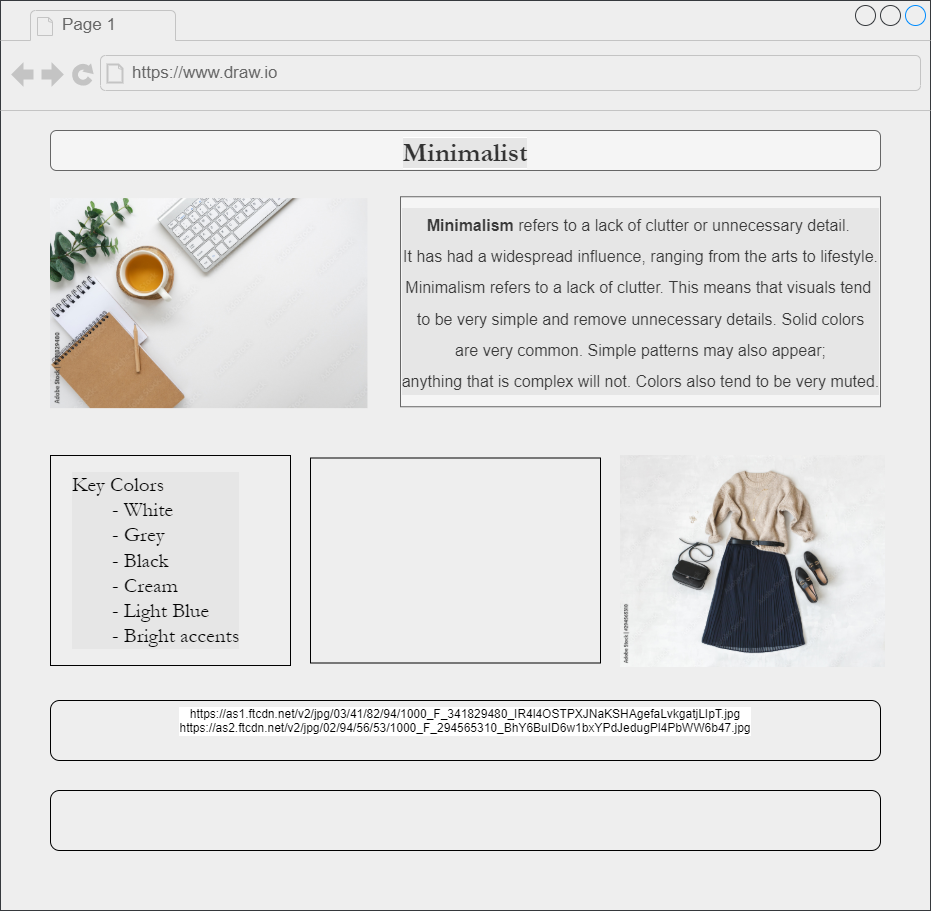

The diagram above was exported from draw.io. Its source (the exported page's mxGraphModel, read from the mxfile embedded in the PNG):
<mxGraphModel dx="462" dy="4093" grid="1" gridSize="10" guides="1" tooltips="1" connect="1" arrows="1" fold="1" page="1" pageScale="1" pageWidth="850" pageHeight="1100" math="0" shadow="0">
  <root>
    <mxCell id="0" />
    <mxCell id="1" parent="0" />
    <UserObject label="" link="https://www.webfx.com/img/palate.png" id="437iuaQeKczY3pyV7ySn-10">
      <mxCell style="strokeWidth=1;shadow=0;dashed=0;align=center;html=1;shape=mxgraph.mockup.containers.browserWindow;rSize=0;strokeColor2=#008cff;strokeColor3=#c4c4c4;mainText=,;recursiveResize=0;labelBackgroundColor=#ffffff;fillColor=#eeeeee;strokeColor=#36393d;" parent="1" vertex="1">
        <mxGeometry x="60" y="-2280" width="930" height="910" as="geometry" />
      </mxCell>
    </UserObject>
    <mxCell id="437iuaQeKczY3pyV7ySn-11" value="Page 1" style="strokeWidth=1;shadow=0;dashed=0;align=center;html=1;shape=mxgraph.mockup.containers.anchor;fontSize=17;fontColor=#666666;align=left;" parent="437iuaQeKczY3pyV7ySn-10" vertex="1">
      <mxGeometry x="60" y="12" width="110" height="26" as="geometry" />
    </mxCell>
    <mxCell id="437iuaQeKczY3pyV7ySn-12" value="https://www.draw.io" style="strokeWidth=1;shadow=0;dashed=0;align=center;html=1;shape=mxgraph.mockup.containers.anchor;rSize=0;fontSize=17;fontColor=#666666;align=left;" parent="437iuaQeKczY3pyV7ySn-10" vertex="1">
      <mxGeometry x="130" y="60" width="250" height="26" as="geometry" />
    </mxCell>
    <mxCell id="437iuaQeKczY3pyV7ySn-14" value="&lt;font style=&quot;font-size: 27px&quot; face=&quot;Garamond&quot;&gt;&lt;b style=&quot;background-color: rgb(230 , 230 , 230)&quot;&gt;Minimalist&lt;/b&gt;&lt;/font&gt;" style="rounded=1;whiteSpace=wrap;html=1;labelBackgroundColor=#ffffff;fillColor=#f5f5f5;verticalAlign=top;fontColor=#333333;strokeColor=#666666;" parent="437iuaQeKczY3pyV7ySn-10" vertex="1">
      <mxGeometry x="50" y="130" width="830" height="40" as="geometry" />
    </mxCell>
    <mxCell id="437iuaQeKczY3pyV7ySn-17" value="" style="rounded=0;whiteSpace=wrap;html=1;labelBackgroundColor=#ffffff;fillColor=#f5f5f5;verticalAlign=top;fontColor=#333333;strokeColor=#666666;" parent="437iuaQeKczY3pyV7ySn-10" vertex="1">
      <mxGeometry x="400" y="196.25" width="480" height="210" as="geometry" />
    </mxCell>
    <mxCell id="437iuaQeKczY3pyV7ySn-19" value="&lt;h3 class=&quot;pi-data-label pi-secondary-font&quot; style=&quot;box-sizing: inherit ; border: 0px ; margin: 0px ; padding: 0px ; vertical-align: baseline ; line-height: 1.5 ; overflow: hidden ; font-family: &amp;#34;rubik&amp;#34; , &amp;#34;helvetica&amp;#34; , &amp;#34;arial&amp;#34; , sans-serif ; overflow-wrap: break-word ; color: rgb(58 , 58 , 58) ; font-size: 17px&quot;&gt;&lt;/h3&gt;&lt;h3&gt;&lt;/h3&gt;&lt;h5&gt;&lt;/h5&gt;&lt;h6 style=&quot;font-size: 15px ; line-height: 1.3&quot;&gt;&lt;p&gt;&lt;/p&gt;&lt;br&gt;&lt;p&gt;&lt;/p&gt;&lt;/h6&gt;" style="rounded=0;whiteSpace=wrap;html=1;labelBackgroundColor=#ffffff;fillColor=none;verticalAlign=top;align=left;" parent="437iuaQeKczY3pyV7ySn-10" vertex="1">
      <mxGeometry x="50" y="455" width="240" height="210" as="geometry" />
    </mxCell>
    <mxCell id="437iuaQeKczY3pyV7ySn-36" value="https://as1.ftcdn.net/v2/jpg/03/41/82/94/1000_F_341829480_IR4l4OSTPXJNaKSHAgefaLvkgatjLIpT.jpg&lt;br&gt;https://as2.ftcdn.net/v2/jpg/02/94/56/53/1000_F_294565310_BhY6BuID6w1bxYPdJedugPl4PbWW6b47.jpg" style="rounded=1;whiteSpace=wrap;html=1;labelBackgroundColor=#ffffff;fillColor=none;verticalAlign=top;" parent="437iuaQeKczY3pyV7ySn-10" vertex="1">
      <mxGeometry x="50" y="700" width="830" height="60" as="geometry" />
    </mxCell>
    <mxCell id="437iuaQeKczY3pyV7ySn-37" value="" style="verticalLabelPosition=bottom;shadow=0;dashed=0;align=center;html=1;verticalAlign=top;strokeWidth=1;shape=mxgraph.mockup.containers.userFemale;strokeColor=#666666;strokeColor2=#008cff;labelBackgroundColor=#ffffff;fillColor=none;" parent="437iuaQeKczY3pyV7ySn-10" vertex="1">
      <mxGeometry x="70" y="200" width="220" height="206.25" as="geometry" />
    </mxCell>
    <mxCell id="437iuaQeKczY3pyV7ySn-18" value="" style="verticalLabelPosition=bottom;shadow=0;dashed=0;align=center;html=1;verticalAlign=top;strokeWidth=1;shape=mxgraph.mockup.containers.userMale;strokeColor2=#008cff;labelBackgroundColor=#ffffff;" parent="437iuaQeKczY3pyV7ySn-10" vertex="1">
      <mxGeometry x="660" y="470" width="210" height="175" as="geometry" />
    </mxCell>
    <mxCell id="437iuaQeKczY3pyV7ySn-34" value="" style="rounded=0;whiteSpace=wrap;html=1;labelBackgroundColor=#ffffff;fillColor=none;verticalAlign=top;" parent="437iuaQeKczY3pyV7ySn-10" vertex="1">
      <mxGeometry x="310" y="457.5" width="290" height="205" as="geometry" />
    </mxCell>
    <mxCell id="mmNHIrwzx87l3g6BqP3k-5" value="" style="rounded=1;whiteSpace=wrap;html=1;labelBackgroundColor=#ffffff;fillColor=none;verticalAlign=top;" parent="437iuaQeKczY3pyV7ySn-10" vertex="1">
      <mxGeometry x="50" y="790" width="830" height="60" as="geometry" />
    </mxCell>
    <mxCell id="mmNHIrwzx87l3g6BqP3k-6" value="&lt;font style=&quot;font-size: 21px&quot;&gt;Key Colors&lt;br&gt;&lt;/font&gt;&lt;blockquote style=&quot;margin: 0px 0px 0px 40px ; border: none ; padding: 0px ; font-size: 21px&quot;&gt;&lt;font style=&quot;font-size: 21px&quot;&gt;- White&lt;/font&gt;&lt;/blockquote&gt;&lt;blockquote style=&quot;margin: 0px 0px 0px 40px ; border: none ; padding: 0px ; font-size: 21px&quot;&gt;&lt;font style=&quot;font-size: 21px&quot;&gt;- Grey&lt;/font&gt;&lt;/blockquote&gt;&lt;blockquote style=&quot;margin: 0px 0px 0px 40px ; border: none ; padding: 0px ; font-size: 21px&quot;&gt;&lt;font style=&quot;font-size: 21px&quot;&gt;- Black&lt;/font&gt;&lt;/blockquote&gt;&lt;blockquote style=&quot;margin: 0px 0px 0px 40px ; border: none ; padding: 0px ; font-size: 21px&quot;&gt;&lt;font style=&quot;font-size: 21px&quot;&gt;- Cream&lt;/font&gt;&lt;/blockquote&gt;&lt;blockquote style=&quot;margin: 0px 0px 0px 40px ; border: none ; padding: 0px ; font-size: 21px&quot;&gt;&lt;font style=&quot;font-size: 21px&quot;&gt;- Light Blue&lt;/font&gt;&lt;/blockquote&gt;&lt;blockquote style=&quot;margin: 0px 0px 0px 40px ; border: none ; padding: 0px ; font-size: 21px&quot;&gt;&lt;font style=&quot;font-size: 21px&quot;&gt;- Bright accents&lt;/font&gt;&lt;/blockquote&gt;" style="text;html=1;resizable=0;autosize=1;align=left;verticalAlign=middle;points=[];fillColor=none;strokeColor=none;rounded=0;labelBackgroundColor=#E6E6E6;fontFamily=Garamond;fontSize=22;fontColor=#000000;" parent="437iuaQeKczY3pyV7ySn-10" vertex="1">
      <mxGeometry x="70" y="465" width="180" height="190" as="geometry" />
    </mxCell>
    <mxCell id="mmNHIrwzx87l3g6BqP3k-17" value="&lt;span style=&quot;background-color: rgb(230 , 230 , 230)&quot;&gt;&lt;b style=&quot;box-sizing: inherit ; border: 0px ; margin: 0px ; padding: 0px ; vertical-align: baseline ; color: rgb(58 , 58 , 58) ; font-family: &amp;#34;rubik&amp;#34; , &amp;#34;helvetica&amp;#34; , &amp;#34;arial&amp;#34; , sans-serif ; font-size: 16px&quot;&gt;Minimalism&lt;/b&gt;&lt;span style=&quot;color: rgb(58 , 58 , 58) ; font-family: &amp;#34;rubik&amp;#34; , &amp;#34;helvetica&amp;#34; , &amp;#34;arial&amp;#34; , sans-serif ; font-size: 16px&quot;&gt;&amp;nbsp;refers to a lack of clutter or unnecessary detail. &lt;br&gt;It has had a widespread influence, ranging from the arts to lifestyle.&lt;br&gt;&lt;/span&gt;&lt;span style=&quot;color: rgb(58 , 58 , 58) ; font-family: &amp;#34;rubik&amp;#34; , &amp;#34;helvetica&amp;#34; , &amp;#34;arial&amp;#34; , sans-serif ; font-size: 16px&quot;&gt;Minimalism refers to a lack of clutter. This means that visuals tend &lt;br&gt;to be very simple and remove unnecessary details. Solid colors&lt;br&gt;&amp;nbsp;are very common. Simple patterns may also appear; &lt;br&gt;anything that is complex will not. Colors also tend to be very muted.&lt;/span&gt;&lt;/span&gt;&lt;span style=&quot;color: rgb(58 , 58 , 58) ; font-family: &amp;#34;rubik&amp;#34; , &amp;#34;helvetica&amp;#34; , &amp;#34;arial&amp;#34; , sans-serif ; font-size: 16px ; background-color: rgb(255 , 255 , 255)&quot;&gt;&lt;br&gt;&lt;/span&gt;" style="text;html=1;resizable=0;autosize=1;align=center;verticalAlign=middle;points=[];fillColor=none;strokeColor=none;rounded=0;labelBackgroundColor=#E6E6E6;fontFamily=Garamond;fontSize=26;fontColor=#000000;" parent="437iuaQeKczY3pyV7ySn-10" vertex="1">
      <mxGeometry x="395" y="201.25" width="490" height="200" as="geometry" />
    </mxCell>
    <mxCell id="mmNHIrwzx87l3g6BqP3k-20" value="" style="shape=image;verticalLabelPosition=bottom;labelBackgroundColor=#ffffff;verticalAlign=top;aspect=fixed;imageAspect=0;image=https://as1.ftcdn.net/v2/jpg/03/41/82/94/1000_F_341829480_IR4l4OSTPXJNaKSHAgefaLvkgatjLIpT.jpg;" parent="437iuaQeKczY3pyV7ySn-10" vertex="1">
      <mxGeometry x="50" y="198.13" width="317.45" height="210" as="geometry" />
    </mxCell>
    <mxCell id="mmNHIrwzx87l3g6BqP3k-19" value="" style="shape=image;verticalLabelPosition=bottom;labelBackgroundColor=#ffffff;verticalAlign=top;aspect=fixed;imageAspect=0;image=https://as2.ftcdn.net/v2/jpg/02/94/56/53/1000_F_294565310_BhY6BuID6w1bxYPdJedugPl4PbWW6b47.jpg;" parent="437iuaQeKczY3pyV7ySn-10" vertex="1">
      <mxGeometry x="620" y="455" width="265" height="212" as="geometry" />
    </mxCell>
  </root>
</mxGraphModel>